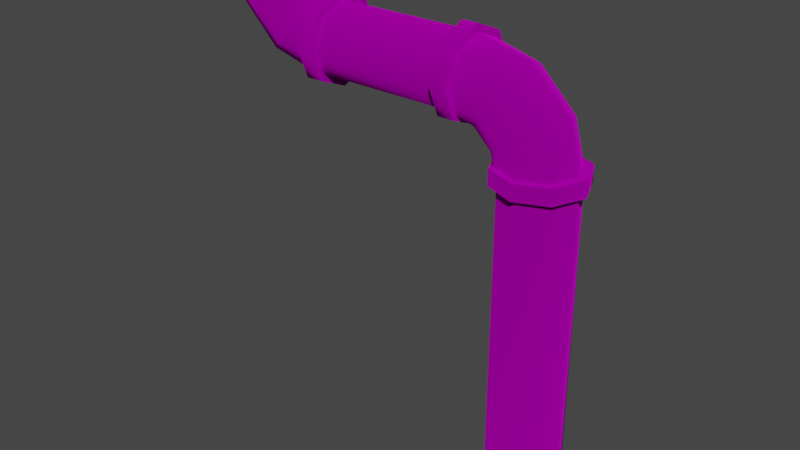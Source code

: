 # Source: 1unit_s_piece_down.blend  (saved by Blender 3.4.6; exported with 4.5.12 LTS)
import bpy
from mathutils import Matrix  # noqa: F401  (used for matrix-valued properties, if any)

bpy.ops.wm.read_factory_settings(use_empty=True)
scene = bpy.context.scene
scene.name = 'Scene'

# ---- collections
col_collection = bpy.data.collections.new('Collection'); scene.collection.children.link(col_collection)

# ---- images (referenced by path relative to the original .blend; pixels are not part of the script)
import os
ASSET_DIR = os.environ.get("B2B_ASSET_DIR", "")  # directory of the original .blend (textures are referenced by path, not embedded)
HERE = os.path.dirname(os.path.abspath(__file__))  # packed textures are extracted next to this script under _unpacked/

def load_image(name, relpath, width, height, colorspace="sRGB"):
    """Load a texture the original file referenced (path relative to the .blend, or extracted next to this script)."""
    p = next((c for c in (os.path.join(HERE, relpath), os.path.join(ASSET_DIR, relpath)) if relpath and os.path.exists(c)), "")
    if p:
        img = bpy.data.images.load(p, check_existing=True)
        img.name = name
    else:  # same state as the original file: an image datablock whose file is absent (Cycles renders it pink)
        img = bpy.data.images.new(name, width, height)
        img.source = "FILE"
        img.filepath = "//" + (relpath or name)
    img.colorspace_settings.name = colorspace
    return img
img_pipe_small_iron_png = load_image('pipe_small_iron.png', 'pipe_small_iron.png', 1024, 1024, 'sRGB')

# ---- materials (node trees are filled in below, after node groups)
mat_dummymtl_rsrc_world_prop_clockworks_pipes_parts_1unit_s_piece_0 = bpy.data.materials.new('dummymtl-rsrc.world.prop.clockworks.pipes.parts.1unit_s-piece_0')
mat_dummymtl_rsrc_world_prop_clockworks_pipes_parts_1unit_s_piece_0.use_backface_culling = True
mat_dummymtl_rsrc_world_prop_clockworks_pipes_parts_1unit_s_piece_0.use_transparent_shadow = False

# ---- material node trees
mat_dummymtl_rsrc_world_prop_clockworks_pipes_parts_1unit_s_piece_0.use_nodes = True; mat_dummymtl_rsrc_world_prop_clockworks_pipes_parts_1unit_s_piece_0.node_tree.nodes.clear()
_N = mat_dummymtl_rsrc_world_prop_clockworks_pipes_parts_1unit_s_piece_0.node_tree.nodes; _L = mat_dummymtl_rsrc_world_prop_clockworks_pipes_parts_1unit_s_piece_0.node_tree.links
n0 = _N.new('ShaderNodeBsdfPrincipled'); n0.name = 'Principled BSDF'; n0.location = (10, 300)
n0.distribution = 'GGX'
n0.subsurface_method = 'RANDOM_WALK_SKIN'
n0.inputs[1].default_value = 1.0
n0.inputs[2].default_value = 1.0
n0.inputs[27].default_value = (0.0, 0.0, 0.0, 1.0)
n0.inputs[28].default_value = 1.0
n1 = _N.new('ShaderNodeOutputMaterial'); n1.name = 'Material Output'; n1.location = (320, 270)
n2 = _N.new('ShaderNodeTexImage'); n2.name = 'Image Texture'; n2.location = (-303, 213)
n2.image = img_pipe_small_iron_png
_L.new(n0.outputs[0], n1.inputs[0])
_L.new(n2.outputs[0], n0.inputs[0])
n1.is_active_output = True

# ---- world
world_world = bpy.data.worlds.new('World'); scene.world = world_world
world_world.use_nodes = True; world_world.node_tree.nodes.clear()
_N = world_world.node_tree.nodes; _L = world_world.node_tree.links
n0 = _N.new('ShaderNodeOutputWorld'); n0.name = 'World Output'; n0.location = (300, 300)
n1 = _N.new('ShaderNodeBackground'); n1.name = 'Background'; n1.location = (10, 300)
n1.inputs[0].default_value = (0.05088, 0.05088, 0.05088, 1.0)
_L.new(n1.outputs[0], n0.inputs[0])
n0.is_active_output = True
world_world.color = (0.05088, 0.05088, 0.05088)
world_world.use_sun_shadow = False
world_world.sun_shadow_jitter_overblur = 0.0

# ---- meshes
me_rsrc_world_prop_clockworks_pipes_parts_1unit_s_piece_01_mesh_0 = bpy.data.meshes.new('rsrc.world.prop.clockworks.pipes.parts.1unit_s-piece_01-Mesh[0]')
me_rsrc_world_prop_clockworks_pipes_parts_1unit_s_piece_01_mesh_0.from_pydata([(-0.2602, 0.1393, -0.2602), (-0.368, 0.1534, 5.547e-08), (3.967e-06, 0.105, -0.368), (0.2602, 0.07074, -0.2602), (0.3318, 0.3378, -0.2602), (0.368, 0.05655, -1.345e-07), (0.4284, 0.282, -8.463e-08), (0.2602, 0.07074, 0.2602), (4.12e-06, 0.105, 0.368), (-0.2602, 0.1393, 0.2602), (-0.1348, 0.6072, 0.2602), (-0.1348, 0.6072, -0.2602), (0.09848, 0.4725, -0.368), (0.3675, 0.7415, -0.368), (0.3318, 0.3378, 0.2602), (0.09848, 0.4725, 0.368), (0.3675, 0.7415, 0.368), (-0.2315, 0.663, 1.521e-07), (0.2328, 0.9748, -0.2602), (0.177, 1.071, 1.314e-07), (0.6866, 1.208, -3.528e-08), (0.735, 0.84, -0.368), (0.5022, 0.5082, -0.2602), (0.558, 0.4116, -8.746e-08), (0.7835, 0.472, -1.71e-07), (0.5022, 0.5082, 0.2602), (0.7693, 0.5798, 0.2602), (0.735, 0.84, 0.368), (0.2328, 0.9748, 0.2602), (0.7007, 1.1, -0.2602), (2.216, 1.208, -2.962e-07), (0.7693, 0.5798, -0.2602), (2.314, 0.472, -4.333e-07), (2.299, 0.5798, 0.2602), (0.7007, 1.1, 0.2602), (2.231, 1.1, -0.2602), (2.498, 1.172, -0.2602), (2.265, 0.84, -0.368), (2.632, 0.9385, -0.368), (2.299, 0.5798, -0.2602), (2.823, 0.6086, -5.91e-07), (2.265, 0.84, 0.368), (2.231, 1.1, 0.2602), (2.498, 1.172, 0.2602), (2.442, 1.268, -3.725e-07), (2.902, 1.207, -0.368), (2.767, 0.7052, -0.2602), (2.767, 0.7052, 0.2602), (2.632, 0.9385, 0.368), (2.668, 1.342, -0.2602), (2.572, 1.398, -4.006e-07), (2.632, 1.623, -3.536e-07), (2.74, 1.609, -0.2602), (3.135, 1.073, -0.2602), (3.26, 1.541, -0.2602), (3.232, 1.017, -6.677e-07), (3.368, 1.527, -5.991e-07), (3.135, 1.073, 0.2602), (2.902, 1.207, 0.368), (3.0, 1.575, 0.368), (2.668, 1.342, 0.2602), (2.632, 5.0, -8.115e-07), (2.74, 5.0, -0.2602), (3.0, 1.575, -0.368), (3.0, 5.0, -0.368), (3.26, 5.0, -0.2602), (3.368, 5.0, -1.073e-06), (3.26, 1.541, 0.2602), (3.26, 5.0, 0.2602), (3.0, 5.0, 0.368), (2.74, 1.609, 0.2602), (2.74, 5.0, 0.2602), (2.32, 0.5289, 0.3111), (2.32, 0.84, 0.44), (2.16, 0.84, 0.44), (2.16, 0.5289, 0.3111), (2.16, 0.4, -3.911e-07), (2.16, 0.5289, -0.3111), (2.32, 0.84, -0.44), (2.16, 0.84, -0.44), (2.16, 1.151, -0.3111), (2.32, 1.28, -4.558e-07), (2.16, 1.28, -4.558e-07), (2.16, 1.151, 0.3111), (0.68, 1.151, 0.3111), (0.68, 1.28, -4.173e-07), (0.68, 0.84, -0.44), (0.68, 0.5289, 0.3111), (0.68, 0.4, -4.296e-07), (0.68, 0.84, 0.44), (0.84, 0.84, 0.44), (0.68, 1.151, -0.3111), (0.84, 1.151, -0.3111), (0.68, 0.5289, -0.3111), (0.84, 0.5289, -0.3111), (0.84, 0.5289, 0.3111), (0.84, 0.4, -4.296e-07), (0.84, 0.84, -0.44), (0.84, 1.151, 0.3111), (0.84, 1.28, -4.173e-07), (3.0, 1.47, 0.44), (3.311, 1.47, 0.3111), (3.44, 1.63, 9.536e-08), (3.311, 1.63, -0.3111), (3.311, 1.47, -0.3111), (2.56, 1.63, 5.69e-08), (2.56, 1.47, 6.166e-08), (2.689, 1.63, 0.3111), (2.689, 1.47, 0.3111), (0.3111, 0.0, 0.3111), (0.44, 0.0, -2.146e-08), (0.3111, 0.0, -0.3111), (-0.3111, 0.16, -0.3111), (-0.44, 0.0, -5.992e-08), (-0.3111, 0.16, 0.3111), (0.0, 0.16, 0.44), (2.32, 0.4, -3.911e-07), (2.32, 0.5289, -0.3111), (2.32, 1.151, -0.3111), (2.32, 1.151, 0.3111), (3.0, 1.63, 0.44), (3.311, 1.63, 0.3111), (3.0, 1.63, -0.44), (2.689, 1.63, -0.3111), (3.44, 1.47, 1.001e-07), (3.0, 1.47, -0.44), (2.689, 1.47, -0.3111), (0.3111, 0.16, 0.3111), (0.44, 0.16, -2.623e-08), (0.3111, 0.16, -0.3111), (0.0, 0.16, -0.44), (-0.44, 0.16, -6.469e-08), (0.0, 0.0, 0.44), (0.0, 0.0, -0.44), (-0.3111, 0.0, -0.3111), (-0.3111, 0.0, 0.3111)], [], [(0, 1, 17), (17, 11, 0), (2, 0, 11), (11, 12, 2), (3, 2, 12), (12, 4, 3), (5, 3, 4), (4, 6, 5), (7, 5, 6), (6, 14, 7), (8, 7, 14), (14, 15, 8), (9, 8, 15), (15, 10, 9), (1, 9, 10), (10, 17, 1), (11, 17, 19), (19, 18, 11), (12, 11, 18), (18, 13, 12), (4, 12, 13), (13, 22, 4), (6, 4, 22), (22, 23, 6), (14, 6, 23), (23, 25, 14), (15, 14, 25), (25, 16, 15), (10, 15, 16), (16, 28, 10), (17, 10, 28), (28, 19, 17), (18, 19, 20), (20, 29, 18), (13, 18, 29), (29, 21, 13), (22, 13, 21), (21, 31, 22), (23, 22, 31), (31, 24, 23), (25, 23, 24), (24, 26, 25), (16, 25, 26), (26, 27, 16), (28, 16, 27), (27, 34, 28), (19, 28, 34), (34, 20, 19), (29, 20, 30), (30, 35, 29), (21, 29, 35), (35, 37, 21), (31, 21, 37), (37, 39, 31), (24, 31, 39), (39, 32, 24), (26, 24, 32), (32, 33, 26), (27, 26, 33), (33, 41, 27), (34, 27, 41), (41, 42, 34), (20, 34, 42), (42, 30, 20), (35, 30, 44), (44, 36, 35), (37, 35, 36), (36, 38, 37), (39, 37, 38), (38, 46, 39), (32, 39, 46), (46, 40, 32), (33, 32, 40), (40, 47, 33), (41, 33, 47), (47, 48, 41), (42, 41, 48), (48, 43, 42), (30, 42, 43), (43, 44, 30), (36, 44, 50), (50, 49, 36), (38, 36, 49), (49, 45, 38), (46, 38, 45), (45, 53, 46), (40, 46, 53), (53, 55, 40), (47, 40, 55), (55, 57, 47), (48, 47, 57), (57, 58, 48), (43, 48, 58), (58, 60, 43), (44, 43, 60), (60, 50, 44), (49, 50, 51), (51, 52, 49), (45, 49, 52), (52, 63, 45), (53, 45, 63), (63, 54, 53), (55, 53, 54), (54, 56, 55), (57, 55, 56), (56, 67, 57), (58, 57, 67), (67, 59, 58), (60, 58, 59), (59, 70, 60), (50, 60, 70), (70, 51, 50), (52, 51, 61), (61, 62, 52), (63, 52, 62), (62, 64, 63), (54, 63, 64), (64, 65, 54), (56, 54, 65), (65, 66, 56), (67, 56, 66), (66, 68, 67), (59, 67, 68), (68, 69, 59), (70, 59, 69), (69, 71, 70), (51, 70, 71), (71, 61, 51), (72, 73, 74), (72, 74, 75), (116, 72, 75), (116, 75, 76), (117, 116, 76), (117, 76, 77), (78, 117, 77), (78, 77, 79), (118, 78, 79), (118, 79, 80), (81, 118, 80), (81, 80, 82), (119, 81, 82), (119, 82, 83), (73, 119, 83), (73, 83, 74), (91, 84, 85), (89, 84, 91), (89, 91, 86), (89, 86, 87), (87, 86, 93), (87, 93, 88), (84, 89, 90), (84, 90, 98), (85, 84, 98), (85, 98, 99), (91, 85, 99), (91, 99, 92), (86, 91, 92), (86, 92, 97), (93, 86, 97), (93, 97, 94), (88, 93, 94), (88, 94, 96), (87, 88, 96), (87, 96, 95), (89, 87, 95), (89, 95, 90), (94, 95, 96), (90, 95, 94), (90, 94, 97), (90, 97, 98), (98, 97, 92), (98, 92, 99), (121, 120, 100), (121, 100, 101), (102, 121, 101), (102, 101, 124), (103, 102, 124), (103, 124, 104), (122, 103, 104), (122, 104, 125), (123, 122, 125), (123, 125, 126), (105, 123, 126), (105, 126, 106), (107, 105, 106), (107, 106, 108), (120, 107, 108), (120, 108, 100), (127, 115, 132), (127, 132, 109), (128, 127, 109), (128, 109, 110), (129, 128, 110), (129, 110, 111), (130, 129, 111), (130, 111, 133), (112, 130, 133), (112, 133, 134), (131, 112, 134), (131, 134, 113), (114, 131, 113), (114, 113, 135), (115, 114, 135), (115, 135, 132), (73, 72, 116), (73, 116, 117), (73, 117, 78), (73, 78, 118), (73, 118, 81), (73, 81, 119), (74, 76, 75), (74, 77, 76), (74, 79, 77), (74, 80, 79), (74, 82, 80), (74, 83, 82), (120, 121, 102), (120, 102, 103), (120, 103, 122), (120, 122, 123), (120, 123, 105), (120, 105, 107), (100, 124, 101), (100, 104, 124), (100, 125, 104), (100, 126, 125), (100, 106, 126), (100, 108, 106), (115, 127, 128), (115, 128, 129), (115, 129, 130), (115, 130, 112), (115, 112, 131), (115, 131, 114), (132, 110, 109), (132, 111, 110), (132, 133, 111), (132, 134, 133), (132, 113, 134), (132, 135, 113)])
me_rsrc_world_prop_clockworks_pipes_parts_1unit_s_piece_01_mesh_0.polygons.foreach_set('use_smooth', [True] * 240)
_k = set([(72, 73), (72, 116), (73, 119), (74, 75), (74, 83), (75, 76), (76, 77), (77, 79), (78, 117), (78, 118), (79, 80), (80, 82), (81, 118), (81, 119), (82, 83), (84, 85), (84, 89), (85, 91), (86, 91), (86, 93), (87, 88), (87, 89), (88, 93), (90, 95), (90, 98), (92, 97), (92, 99), (94, 96), (94, 97), (95, 96), (98, 99), (100, 101), (100, 108), (101, 124), (102, 103), (102, 121), (103, 122), (104, 124), (104, 125), (105, 107), (105, 123), (106, 108), (106, 126), (107, 120), (109, 110), (109, 132), (110, 111), (111, 133), (112, 130), (112, 131), (113, 134), (113, 135), (114, 115), (114, 131), (115, 127), (116, 117), (120, 121), (122, 123), (125, 126), (127, 128), (128, 129), (129, 130), (132, 135), (133, 134)])
me_rsrc_world_prop_clockworks_pipes_parts_1unit_s_piece_01_mesh_0.attributes.new('sharp_edge', 'BOOLEAN', 'EDGE').data.foreach_set('value', [ (min(e.vertices), max(e.vertices)) in _k for e in me_rsrc_world_prop_clockworks_pipes_parts_1unit_s_piece_01_mesh_0.edges])
_k = {(122, 123): 1.0, (127, 128): 1.0, (72, 73): 1.0, (102, 103): 1.0, (105, 107): 1.0, (114, 115): 1.0, (120, 121): 1.0, (76, 77): 1.0, (79, 80): 1.0, (82, 83): 1.0, (95, 96): 1.0, (98, 99): 1.0, (106, 108): 1.0, (109, 110): 1.0, (132, 135): 1.0, (133, 134): 1.0, (129, 130): 1.0, (74, 75): 1.0, (100, 101): 1.0, (116, 117): 1.0, (128, 129): 1.0, (75, 76): 1.0, (77, 79): 1.0, (80, 82): 1.0, (84, 85): 1.0, (87, 88): 1.0, (125, 126): 1.0, (110, 111): 1.0, (101, 124): 1.0, (104, 124): 1.0, (113, 134): 1.0, (106, 126): 1.0, (72, 116): 1.0, (78, 118): 1.0, (81, 119): 1.0, (112, 131): 1.0, (88, 93): 1.0, (90, 98): 1.0, (86, 91): 1.0, (87, 89): 1.0, (94, 96): 1.0, (94, 97): 1.0, (92, 97): 1.0, (102, 121): 1.0, (109, 132): 1.0, (73, 119): 1.0, (74, 83): 1.0, (107, 120): 1.0, (115, 127): 1.0, (100, 108): 1.0, (112, 130): 1.0, (90, 95): 1.0, (111, 133): 1.0, (81, 118): 1.0, (105, 123): 1.0, (104, 125): 1.0, (78, 117): 1.0, (85, 91): 1.0, (86, 93): 1.0, (84, 89): 1.0, (92, 99): 1.0, (103, 122): 1.0, (114, 131): 1.0, (113, 135): 1.0}
me_rsrc_world_prop_clockworks_pipes_parts_1unit_s_piece_01_mesh_0.attributes.new('crease_edge', 'FLOAT', 'EDGE').data.foreach_set('value', [_k.get((min(e.vertices), max(e.vertices)), 0.0) for e in me_rsrc_world_prop_clockworks_pipes_parts_1unit_s_piece_01_mesh_0.edges])
_uv = me_rsrc_world_prop_clockworks_pipes_parts_1unit_s_piece_01_mesh_0.uv_layers.new(name='UVMap')
_uv.uv.foreach_set('vector', [-1.21, 0.125, -1.213, 0.0, -1.09, 0.0, -1.09, 0.0, -1.097, 0.125, -1.21, 0.125, -1.202, 0.25, -1.21, 0.125, -1.097, 0.125, -1.097, 0.125, -1.113, 0.25, -1.202, 0.25, -1.194, 0.375, -1.202, 0.25, -1.113, 0.25, -1.113, 0.25, -1.129, 0.375, -1.194, 0.375, -1.19, 0.5, -1.194, 0.375, -1.129, 0.375, -1.129, 0.375, -1.136, 0.5, -1.19, 0.5, -1.194, 0.625, -1.19, 0.5, -1.136, 0.5, -1.136, 0.5, -1.129, 0.625, -1.194, 0.625, -1.202, 0.75, -1.194, 0.625, -1.129, 0.625, -1.129, 0.625, -1.113, 0.75, -1.202, 0.75, -1.21, 0.875, -1.202, 0.75, -1.113, 0.75, -1.113, 0.75, -1.097, 0.875, -1.21, 0.875, -1.213, 1.0, -1.21, 0.875, -1.097, 0.875, -1.097, 0.875, -1.09, 1.0, -1.213, 1.0, -1.051, 0.125, -1.058, 0.0, -0.918, 0.0, -0.918, 0.0, -0.925, 0.125, -1.051, 0.125, -1.034, 0.25, -1.051, 0.125, -0.925, 0.125, -0.925, 0.125, -0.9419, 0.25, -1.034, 0.25, -1.017, 0.375, -1.034, 0.25, -0.9419, 0.25, -0.9419, 0.25, -0.9589, 0.375, -1.017, 0.375, -1.01, 0.5, -1.017, 0.375, -0.9589, 0.375, -0.9589, 0.375, -0.9659, 0.5, -1.01, 0.5, -1.017, 0.625, -1.01, 0.5, -0.9659, 0.5, -0.9659, 0.5, -0.9589, 0.625, -1.017, 0.625, -1.034, 0.75, -1.017, 0.625, -0.9589, 0.625, -0.9589, 0.625, -0.9419, 0.75, -1.034, 0.75, -1.051, 0.875, -1.034, 0.75, -0.9419, 0.75, -0.9419, 0.75, -0.925, 0.875, -1.051, 0.875, -1.058, 1.0, -1.051, 0.875, -0.925, 0.875, -0.925, 0.875, -0.918, 1.0, -1.058, 1.0, -0.8936, 0.125, -0.9005, 0.0, -0.7755, 0.0, -0.7755, 0.0, -0.7788, 0.125, -0.8936, 0.125, -0.8771, 0.25, -0.8936, 0.125, -0.7788, 0.125, -0.7788, 0.125, -0.7869, 0.25, -0.8771, 0.25, -0.8606, 0.375, -0.8771, 0.25, -0.7869, 0.25, -0.7869, 0.25, -0.7951, 0.375, -0.8606, 0.375, -0.8537, 0.5, -0.8606, 0.375, -0.7951, 0.375, -0.7951, 0.375, -0.7984, 0.5, -0.8537, 0.5, -0.8606, 0.625, -0.8537, 0.5, -0.7984, 0.5, -0.7984, 0.5, -0.7951, 0.625, -0.8606, 0.625, -0.8771, 0.75, -0.8606, 0.625, -0.7951, 0.625, -0.7951, 0.625, -0.7869, 0.75, -0.8771, 0.75, -0.8936, 0.875, -0.8771, 0.75, -0.7869, 0.75, -0.7869, 0.75, -0.7788, 0.875, -0.8936, 0.875, -0.9005, 1.0, -0.8936, 0.875, -0.7788, 0.875, -0.7788, 0.875, -0.7755, 1.0, -0.9005, 1.0, -0.5442, 0.125, -0.5477, 0.0, -0.1764, 0.0, -0.1764, 0.0, -0.1729, 0.125, -0.5442, 0.125, -0.5359, 0.25, -0.5442, 0.125, -0.1729, 0.125, -0.1729, 0.125, -0.1646, 0.25, -0.5359, 0.25, -0.5276, 0.375, -0.5359, 0.25, -0.1646, 0.25, -0.1646, 0.25, -0.1562, 0.375, -0.5276, 0.375, -0.5242, 0.5, -0.5276, 0.375, -0.1562, 0.375, -0.1562, 0.375, -0.1528, 0.5, -0.5242, 0.5, -0.5276, 0.625, -0.5242, 0.5, -0.1528, 0.5, -0.1528, 0.5, -0.1562, 0.625, -0.5276, 0.625, -0.5359, 0.75, -0.5276, 0.625, -0.1562, 0.625, -0.1562, 0.625, -0.1646, 0.75, -0.5359, 0.75, -0.5442, 0.875, -0.5359, 0.75, -0.1646, 0.75, -0.1646, 0.75, -0.1729, 0.875, -0.5442, 0.875, -0.5477, 1.0, -0.5442, 0.875, -0.1729, 0.875, -0.1729, 0.875, -0.1764, 1.0, -0.5477, 1.0, 0.7939, 0.125, 0.7972, 0.0, 0.8526, 0.0, 0.8526, 0.0, 0.8594, 0.125, 0.7939, 0.125, 0.7858, 0.25, 0.7939, 0.125, 0.8594, 0.125, 0.8594, 0.125, 0.876, 0.25, 0.7858, 0.25, 0.7777, 0.375, 0.7858, 0.25, 0.876, 0.25, 0.876, 0.25, 0.8925, 0.375, 0.7777, 0.375, 0.7743, 0.5, 0.7777, 0.375, 0.8925, 0.375, 0.8925, 0.375, 0.8993, 0.5, 0.7743, 0.5, 0.7777, 0.625, 0.7743, 0.5, 0.8993, 0.5, 0.8993, 0.5, 0.8925, 0.625, 0.7777, 0.625, 0.7858, 0.75, 0.7777, 0.625, 0.8925, 0.625, 0.8925, 0.625, 0.876, 0.75, 0.7858, 0.75, 0.7939, 0.875, 0.7858, 0.75, 0.876, 0.75, 0.876, 0.75, 0.8594, 0.875, 0.7939, 0.875, 0.7972, 1.0, 0.7939, 0.875, 0.8594, 0.875, 0.8594, 0.875, 0.8526, 1.0, 0.7972, 1.0, 0.9468, 0.125, 0.9538, 0.0, 0.9983, 0.0, 0.9983, 0.0, 1.005, 0.125, 0.9468, 0.125, 0.9299, 0.25, 0.9468, 0.125, 1.005, 0.125, 1.005, 0.125, 1.022, 0.25, 0.9299, 0.25, 0.913, 0.375, 0.9299, 0.25, 1.022, 0.25, 1.022, 0.25, 1.039, 0.375, 0.913, 0.375, 0.906, 0.5, 0.913, 0.375, 1.039, 0.375, 1.039, 0.375, 1.046, 0.5, 0.906, 0.5, 0.913, 0.625, 0.906, 0.5, 1.046, 0.5, 1.046, 0.5, 1.039, 0.625, 0.913, 0.625, 0.9299, 0.75, 0.913, 0.625, 1.039, 0.625, 1.039, 0.625, 1.022, 0.75, 0.9299, 0.75, 0.9468, 0.875, 0.9299, 0.75, 1.022, 0.75, 1.022, 0.75, 1.005, 0.875, 0.9468, 0.875, 0.9538, 1.0, 0.9468, 0.875, 1.005, 0.875, 1.005, 0.875, 0.9983, 1.0, 0.9538, 1.0, 1.099, 0.125, 1.106, 0.0, 1.161, 0.0, 1.161, 0.0, 1.164, 0.125, 1.099, 0.125, 1.082, 0.25, 1.099, 0.125, 1.164, 0.125, 1.164, 0.125, 1.173, 0.25, 1.082, 0.25, 1.066, 0.375, 1.082, 0.25, 1.173, 0.25, 1.173, 0.25, 1.181, 0.375, 1.066, 0.375, 1.059, 0.5, 1.066, 0.375, 1.181, 0.375, 1.181, 0.375, 1.184, 0.5, 1.059, 0.5, 1.066, 0.625, 1.059, 0.5, 1.184, 0.5, 1.184, 0.5, 1.181, 0.625, 1.066, 0.625, 1.082, 0.75, 1.066, 0.625, 1.181, 0.625, 1.181, 0.625, 1.173, 0.75, 1.082, 0.75, 1.099, 0.875, 1.082, 0.75, 1.173, 0.75, 1.173, 0.75, 1.164, 0.875, 1.099, 0.875, 1.106, 1.0, 1.099, 0.875, 1.164, 0.875, 1.164, 0.875, 1.161, 1.0, 1.106, 1.0, 1.218, 0.125, 1.221, 0.0, 2.02, 0.0, 2.02, 0.0, 2.02, 0.125, 1.218, 0.125, 1.209, 0.25, 1.218, 0.125, 2.02, 0.125, 2.02, 0.125, 2.02, 0.25, 1.209, 0.25, 1.201, 0.375, 1.209, 0.25, 2.02, 0.25, 2.02, 0.25, 2.02, 0.375, 1.201, 0.375, 1.198, 0.5, 1.201, 0.375, 2.02, 0.375, 2.02, 0.375, 2.02, 0.5, 1.198, 0.5, 1.201, 0.625, 1.198, 0.5, 2.02, 0.5, 2.02, 0.5, 2.02, 0.625, 1.201, 0.625, 1.209, 0.75, 1.201, 0.625, 2.02, 0.625, 2.02, 0.625, 2.02, 0.75, 1.209, 0.75, 1.218, 0.875, 1.209, 0.75, 2.02, 0.75, 2.02, 0.75, 2.02, 0.875, 1.218, 0.875, 1.221, 1.0, 1.218, 0.875, 2.02, 0.875, 2.02, 0.875, 2.02, 1.0, 1.221, 1.0, 0.2108, 0.375, 0.2108, 0.25, 0.25, 0.25, 0.2108, 0.375, 0.25, 0.25, 0.25, 0.375, 0.2108, 0.5, 0.2108, 0.375, 0.25, 0.375, 0.2108, 0.5, 0.25, 0.375, 0.25, 0.5, 0.2108, 0.625, 0.2108, 0.5, 0.25, 0.5, 0.2108, 0.625, 0.25, 0.5, 0.25, 0.625, 0.2108, 0.75, 0.2108, 0.625, 0.25, 0.625, 0.2108, 0.75, 0.25, 0.625, 0.25, 0.75, 0.2108, 0.875, 0.2108, 0.75, 0.25, 0.75, 0.2108, 0.875, 0.25, 0.75, 0.25, 0.875, 0.2108, 1.0, 0.2108, 0.875, 0.25, 0.875, 0.2108, 1.0, 0.25, 0.875, 0.25, 1.0, 0.2108, 1.125, 0.2108, 1.0, 0.25, 1.0, 0.2108, 1.125, 0.25, 1.0, 0.25, 1.125, 0.2108, 1.25, 0.2108, 1.125, 0.25, 1.125, 0.2108, 1.25, 0.25, 1.125, 0.25, 1.25, -0.0322, 0.4927, -0.04454, 0.4825, -0.03731, 0.4825, -0.04958, 0.4928, -0.04454, 0.4825, -0.0322, 0.4927, -0.04958, 0.4928, -0.0322, 0.4927, -0.0322, 0.5072, -0.04958, 0.4928, -0.0322, 0.5072, -0.04965, 0.5072, -0.04965, 0.5072, -0.0322, 0.5072, -0.03731, 0.5174, -0.04965, 0.5072, -0.03731, 0.5174, -0.04454, 0.5174, 0.2108, -0.125, 0.2108, -0.25, 0.25, -0.25, 0.2108, -0.125, 0.25, -0.25, 0.25, -0.125, 0.2108, -1.192e-07, 0.2108, -0.125, 0.25, -0.125, 0.2108, -1.192e-07, 0.25, -0.125, 0.25, -1.192e-07, 0.2108, 0.125, 0.2108, -1.192e-07, 0.25, -1.192e-07, 0.2108, 0.125, 0.25, -1.192e-07, 0.25, 0.125, 0.2108, 0.25, 0.2108, 0.125, 0.25, 0.125, 0.2108, 0.25, 0.25, 0.125, 0.25, 0.25, 0.2108, 0.375, 0.2108, 0.25, 0.25, 0.25, 0.2108, 0.375, 0.25, 0.25, 0.25, 0.375, 0.2108, 0.5, 0.2108, 0.375, 0.25, 0.375, 0.2108, 0.5, 0.25, 0.375, 0.25, 0.5, 0.2108, 0.625, 0.2108, 0.5, 0.25, 0.5, 0.2108, 0.625, 0.25, 0.5, 0.25, 0.625, 0.2108, 0.75, 0.2108, 0.625, 0.25, 0.625, 0.2108, 0.75, 0.25, 0.625, 0.25, 0.75, -0.04965, 0.5072, -0.03731, 0.5174, -0.04454, 0.5174, -0.03214, 0.5073, -0.03731, 0.5174, -0.04965, 0.5072, -0.03214, 0.5073, -0.04965, 0.5072, -0.04965, 0.4927, -0.03214, 0.5073, -0.04965, 0.4927, -0.0322, 0.4927, -0.0322, 0.4927, -0.04965, 0.4927, -0.04454, 0.4825, -0.0322, 0.4927, -0.04454, 0.4825, -0.03731, 0.4825, 0.2108, 0.375, 0.2108, 0.25, 0.25, 0.25, 0.2108, 0.375, 0.25, 0.25, 0.25, 0.375, 0.2108, 0.5, 0.2108, 0.375, 0.25, 0.375, 0.2108, 0.5, 0.25, 0.375, 0.25, 0.5, 0.2108, 0.625, 0.2108, 0.5, 0.25, 0.5, 0.2108, 0.625, 0.25, 0.5, 0.25, 0.625, 0.2108, 0.75, 0.2108, 0.625, 0.25, 0.625, 0.2108, 0.75, 0.25, 0.625, 0.25, 0.75, 0.2108, 0.875, 0.2108, 0.75, 0.25, 0.75, 0.2108, 0.875, 0.25, 0.75, 0.25, 0.875, 0.2108, 1.0, 0.2108, 0.875, 0.25, 0.875, 0.2108, 1.0, 0.25, 0.875, 0.25, 1.0, 0.2108, 1.125, 0.2108, 1.0, 0.25, 1.0, 0.2108, 1.125, 0.25, 1.0, 0.25, 1.125, 0.2108, 1.25, 0.2108, 1.125, 0.25, 1.125, 0.2108, 1.25, 0.25, 1.125, 0.25, 1.25, 0.2108, 0.125, 0.2108, 0.0, 0.25, 0.0, 0.2108, 0.125, 0.25, 0.0, 0.25, 0.125, 0.2108, 0.25, 0.2108, 0.125, 0.25, 0.125, 0.2108, 0.25, 0.25, 0.125, 0.25, 0.25, 0.2108, 0.375, 0.2108, 0.25, 0.25, 0.25, 0.2108, 0.375, 0.25, 0.25, 0.25, 0.375, 0.2108, 0.5, 0.2108, 0.375, 0.25, 0.375, 0.2108, 0.5, 0.25, 0.375, 0.25, 0.5, 0.2108, 0.625, 0.2108, 0.5, 0.25, 0.5, 0.2108, 0.625, 0.25, 0.5, 0.25, 0.625, 0.2108, 0.75, 0.2108, 0.625, 0.25, 0.625, 0.2108, 0.75, 0.25, 0.625, 0.25, 0.75, 0.2108, 0.875, 0.2108, 0.75, 0.25, 0.75, 0.2108, 0.875, 0.25, 0.75, 0.25, 0.875, 0.2108, 1.0, 0.2108, 0.875, 0.25, 0.875, 0.2108, 1.0, 0.25, 0.875, 0.25, 1.0, -0.04958, 0.9928, -0.04454, 0.9825, -0.03731, 0.9825, -0.04958, 0.9928, -0.03731, 0.9825, -0.0322, 0.9927, -0.04958, 0.9928, -0.0322, 0.9927, -0.0322, 1.007, -0.04958, 0.9928, -0.0322, 1.007, -0.03731, 1.017, -0.04958, 0.9928, -0.03731, 1.017, -0.04454, 1.017, -0.04958, 0.9928, -0.04454, 1.017, -0.04965, 1.007, -0.03214, 1.007, -0.03731, 0.9825, -0.0322, 0.9927, -0.03214, 1.007, -0.04454, 0.9825, -0.03731, 0.9825, -0.03214, 1.007, -0.04965, 0.9927, -0.04454, 0.9825, -0.03214, 1.007, -0.04965, 1.007, -0.04965, 0.9927, -0.03214, 1.007, -0.04454, 1.017, -0.04965, 1.007, -0.03214, 1.007, -0.03731, 1.017, -0.04454, 1.017, -0.04958, 0.9928, -0.04454, 0.9825, -0.03731, 0.9825, -0.04958, 0.9928, -0.03731, 0.9825, -0.0322, 0.9927, -0.04958, 0.9928, -0.0322, 0.9927, -0.0322, 1.007, -0.04958, 0.9928, -0.0322, 1.007, -0.03731, 1.017, -0.04958, 0.9928, -0.03731, 1.017, -0.04454, 1.017, -0.04958, 0.9928, -0.04454, 1.017, -0.04965, 1.007, -0.03214, 1.007, -0.03731, 0.9825, -0.0322, 0.9927, -0.03214, 1.007, -0.04454, 0.9825, -0.03731, 0.9825, -0.03214, 1.007, -0.04965, 0.9927, -0.04454, 0.9825, -0.03214, 1.007, -0.04965, 1.007, -0.04965, 0.9927, -0.03214, 1.007, -0.04454, 1.017, -0.04965, 1.007, -0.03214, 1.007, -0.03731, 1.017, -0.04454, 1.017, -0.04958, 0.9928, -0.04454, 0.9825, -0.03731, 0.9825, -0.04958, 0.9928, -0.03731, 0.9825, -0.0322, 0.9927, -0.04958, 0.9928, -0.0322, 0.9927, -0.0322, 1.007, -0.04958, 0.9928, -0.0322, 1.007, -0.03731, 1.017, -0.04958, 0.9928, -0.03731, 1.017, -0.04454, 1.017, -0.04958, 0.9928, -0.04454, 1.017, -0.04965, 1.007, -0.03214, 1.007, -0.03731, 0.9825, -0.0322, 0.9927, -0.03214, 1.007, -0.04454, 0.9825, -0.03731, 0.9825, -0.03214, 1.007, -0.04965, 0.9927, -0.04454, 0.9825, -0.03214, 1.007, -0.04965, 1.007, -0.04965, 0.9927, -0.03214, 1.007, -0.04454, 1.017, -0.04965, 1.007, -0.03214, 1.007, -0.03731, 1.017, -0.04454, 1.017])
me_rsrc_world_prop_clockworks_pipes_parts_1unit_s_piece_01_mesh_0.materials.append(mat_dummymtl_rsrc_world_prop_clockworks_pipes_parts_1unit_s_piece_0)
me_rsrc_world_prop_clockworks_pipes_parts_1unit_s_piece_01_mesh_0.update()
me_rsrc_world_prop_clockworks_pipes_parts_1unit_s_piece_01_mesh_0.normals_split_custom_set([tuple(v) for v in zip(*[iter([-0.6986, 0.1872, -0.6906, -0.9659, 0.2588, -5.834e-06, -0.866, 0.5, -1.018e-06, -0.866, 0.5, -1.018e-06, -0.6306, 0.3641, -0.6854, -0.6986, 0.1872, -0.6906, -0.03081, 0.008254, -0.9995, -0.6986, 0.1872, -0.6906, -0.6306, 0.3641, -0.6854, -0.6306, 0.3641, -0.6854, -0.05342, 0.03085, -0.9981, -0.03081, 0.008254, -0.9995, 0.6678, -0.1789, -0.7226, -0.03081, 0.008254, -0.9995, -0.05342, 0.03085, -0.9981, -0.05342, 0.03085, -0.9981, 0.5741, -0.3314, -0.7487, 0.6678, -0.1789, -0.7226, 0.9659, -0.2588, -1.598e-05, 0.6678, -0.1789, -0.7226, 0.5741, -0.3314, -0.7487, 0.5741, -0.3314, -0.7487, 0.866, -0.5, 1.382e-06, 0.9659, -0.2588, -1.598e-05, 0.6678, -0.1789, 0.7225, 0.9659, -0.2588, -1.598e-05, 0.866, -0.5, 1.382e-06, 0.866, -0.5, 1.382e-06, 0.5741, -0.3314, 0.7487, 0.6678, -0.1789, 0.7225, -0.0308, 0.008252, 0.9995, 0.6678, -0.1789, 0.7225, 0.5741, -0.3314, 0.7487, 0.5741, -0.3314, 0.7487, -0.05343, 0.03084, 0.9981, -0.0308, 0.008252, 0.9995, -0.6986, 0.1872, 0.6906, -0.0308, 0.008252, 0.9995, -0.05343, 0.03084, 0.9981, -0.05343, 0.03084, 0.9981, -0.6306, 0.3641, 0.6854, -0.6986, 0.1872, 0.6906, -0.9659, 0.2588, -5.834e-06, -0.6986, 0.1872, 0.6906, -0.6306, 0.3641, 0.6854, -0.6306, 0.3641, 0.6854, -0.866, 0.5, -1.018e-06, -0.9659, 0.2588, -5.834e-06, -0.6306, 0.3641, -0.6854, -0.866, 0.5, -1.018e-06, -0.5, 0.866, -7.959e-08, -0.5, 0.866, -7.959e-08, -0.3641, 0.6306, -0.6854, -0.6306, 0.3641, -0.6854, -0.05342, 0.03085, -0.9981, -0.6306, 0.3641, -0.6854, -0.3641, 0.6306, -0.6854, -0.3641, 0.6306, -0.6854, -0.03085, 0.05343, -0.9981, -0.05342, 0.03085, -0.9981, 0.5741, -0.3314, -0.7487, -0.05342, 0.03085, -0.9981, -0.03085, 0.05343, -0.9981, -0.03085, 0.05343, -0.9981, 0.3314, -0.5741, -0.7487, 0.5741, -0.3314, -0.7487, 0.866, -0.5, 1.382e-06, 0.5741, -0.3314, -0.7487, 0.3314, -0.5741, -0.7487, 0.3314, -0.5741, -0.7487, 0.5, -0.866, -6.488e-07, 0.866, -0.5, 1.382e-06, 0.5741, -0.3314, 0.7487, 0.866, -0.5, 1.382e-06, 0.5, -0.866, -6.488e-07, 0.5, -0.866, -6.488e-07, 0.3314, -0.5741, 0.7487, 0.5741, -0.3314, 0.7487, -0.05343, 0.03084, 0.9981, 0.5741, -0.3314, 0.7487, 0.3314, -0.5741, 0.7487, 0.3314, -0.5741, 0.7487, -0.03085, 0.05342, 0.9981, -0.05343, 0.03084, 0.9981, -0.6306, 0.3641, 0.6854, -0.05343, 0.03084, 0.9981, -0.03085, 0.05342, 0.9981, -0.03085, 0.05342, 0.9981, -0.3641, 0.6306, 0.6854, -0.6306, 0.3641, 0.6854, -0.866, 0.5, -1.018e-06, -0.6306, 0.3641, 0.6854, -0.3641, 0.6306, 0.6854, -0.3641, 0.6306, 0.6854, -0.5, 0.866, -7.959e-08, -0.866, 0.5, -1.018e-06, -0.3641, 0.6306, -0.6854, -0.5, 0.866, -7.959e-08, -0.1335, 0.9824, 0.1305, -0.1335, 0.9824, 0.1305, -0.1876, 0.7061, -0.6829, -0.3641, 0.6306, -0.6854, -0.03085, 0.05343, -0.9981, -0.3641, 0.6306, -0.6854, -0.1876, 0.7061, -0.6829, -0.1876, 0.7061, -0.6829, -0.004125, 0.03134, -0.9995, -0.03085, 0.05343, -0.9981, 0.3314, -0.5741, -0.7487, -0.03085, 0.05343, -0.9981, -0.004125, 0.03134, -0.9995, -0.004125, 0.03134, -0.9995, 0.05306, -0.6217, -0.7815, 0.3314, -0.5741, -0.7487, 0.5, -0.866, -6.488e-07, 0.3314, -0.5741, -0.7487, 0.05306, -0.6217, -0.7815, 0.05306, -0.6217, -0.7815, 0.006543, -0.9991, 0.041, 0.5, -0.866, -6.488e-07, 0.3314, -0.5741, 0.7487, 0.5, -0.866, -6.488e-07, 0.006543, -0.9991, 0.041, 0.006543, -0.9991, 0.041, 0.0194, -0.6427, 0.7659, 0.3314, -0.5741, 0.7487, -0.03085, 0.05342, 0.9981, 0.3314, -0.5741, 0.7487, 0.0194, -0.6427, 0.7659, 0.0194, -0.6427, 0.7659, -0.004127, 0.03135, 0.9995, -0.03085, 0.05342, 0.9981, -0.3641, 0.6306, 0.6854, -0.03085, 0.05342, 0.9981, -0.004127, 0.03135, 0.9995, -0.004127, 0.03135, 0.9995, -0.1588, 0.7539, 0.6375, -0.3641, 0.6306, 0.6854, -0.5, 0.866, -7.959e-08, -0.3641, 0.6306, 0.6854, -0.1588, 0.7539, 0.6375, -0.1588, 0.7539, 0.6375, -0.1335, 0.9824, 0.1305, -0.5, 0.866, -7.959e-08, -0.1876, 0.7061, -0.6829, -0.1335, 0.9824, 0.1305, -0.2546, 0.9665, -0.03223, -0.2546, 0.9665, -0.03223, -0.1787, 0.6669, -0.7234, -0.1876, 0.7061, -0.6829, -0.004125, 0.03134, -0.9995, -0.1876, 0.7061, -0.6829, -0.1787, 0.6669, -0.7234, -0.1787, 0.6669, -0.7234, 0.004121, -0.03134, -0.9995, -0.004125, 0.03134, -0.9995, 0.05306, -0.6217, -0.7815, -0.004125, 0.03134, -0.9995, 0.004121, -0.03134, -0.9995, 0.004121, -0.03134, -0.9995, -3.186e-05, -0.7227, -0.6911, 0.05306, -0.6217, -0.7815, 0.006543, -0.9991, 0.041, 0.05306, -0.6217, -0.7815, -3.186e-05, -0.7227, -0.6911, -3.186e-05, -0.7227, -0.6911, 3.882e-05, -1.0, 2.074e-07, 0.006543, -0.9991, 0.041, 0.0194, -0.6427, 0.7659, 0.006543, -0.9991, 0.041, 3.882e-05, -1.0, 2.074e-07, 3.882e-05, -1.0, 2.074e-07, 0.0001137, -0.7241, 0.6897, 0.0194, -0.6427, 0.7659, -0.004127, 0.03135, 0.9995, 0.0194, -0.6427, 0.7659, 0.0001137, -0.7241, 0.6897, 0.0001137, -0.7241, 0.6897, 0.004124, -0.03136, 0.9995, -0.004127, 0.03135, 0.9995, -0.1588, 0.7539, 0.6375, -0.004127, 0.03135, 0.9995, 0.004124, -0.03136, 0.9995, 0.004124, -0.03136, 0.9995, -0.179, 0.6688, 0.7216, -0.1588, 0.7539, 0.6375, -0.1335, 0.9824, 0.1305, -0.1588, 0.7539, 0.6375, -0.179, 0.6688, 0.7216, -0.179, 0.6688, 0.7216, -0.2546, 0.9665, -0.03223, -0.1335, 0.9824, 0.1305, -0.1787, 0.6669, -0.7234, -0.2546, 0.9665, -0.03223, -0.4997, 0.8662, -3.64e-05, -0.4997, 0.8662, -3.64e-05, -0.3313, 0.5741, -0.7487, -0.1787, 0.6669, -0.7234, 0.004121, -0.03134, -0.9995, -0.1787, 0.6669, -0.7234, -0.3313, 0.5741, -0.7487, -0.3313, 0.5741, -0.7487, 0.03083, -0.05342, -0.9981, 0.004121, -0.03134, -0.9995, -3.186e-05, -0.7227, -0.6911, 0.004121, -0.03134, -0.9995, 0.03083, -0.05342, -0.9981, 0.03083, -0.05342, -0.9981, 0.3641, -0.6306, -0.6854, -3.186e-05, -0.7227, -0.6911, 3.882e-05, -1.0, 2.074e-07, -3.186e-05, -0.7227, -0.6911, 0.3641, -0.6306, -0.6854, 0.3641, -0.6306, -0.6854, 0.5001, -0.866, 5.537e-06, 3.882e-05, -1.0, 2.074e-07, 0.0001137, -0.7241, 0.6897, 3.882e-05, -1.0, 2.074e-07, 0.5001, -0.866, 5.537e-06, 0.5001, -0.866, 5.537e-06, 0.3641, -0.6306, 0.6854, 0.0001137, -0.7241, 0.6897, 0.004124, -0.03136, 0.9995, 0.0001137, -0.7241, 0.6897, 0.3641, -0.6306, 0.6854, 0.3641, -0.6306, 0.6854, 0.03084, -0.05344, 0.9981, 0.004124, -0.03136, 0.9995, -0.179, 0.6688, 0.7216, 0.004124, -0.03136, 0.9995, 0.03084, -0.05344, 0.9981, 0.03084, -0.05344, 0.9981, -0.3314, 0.5741, 0.7487, -0.179, 0.6688, 0.7216, -0.2546, 0.9665, -0.03223, -0.179, 0.6688, 0.7216, -0.3314, 0.5741, 0.7487, -0.3314, 0.5741, 0.7487, -0.4997, 0.8662, -3.64e-05, -0.2546, 0.9665, -0.03223, -0.3313, 0.5741, -0.7487, -0.4997, 0.8662, -3.64e-05, -0.8659, 0.5002, -4.206e-05, -0.8659, 0.5002, -4.206e-05, -0.574, 0.3315, -0.7487, -0.3313, 0.5741, -0.7487, 0.03083, -0.05342, -0.9981, -0.3313, 0.5741, -0.7487, -0.574, 0.3315, -0.7487, -0.574, 0.3315, -0.7487, 0.05342, -0.03085, -0.9981, 0.03083, -0.05342, -0.9981, 0.3641, -0.6306, -0.6854, 0.03083, -0.05342, -0.9981, 0.05342, -0.03085, -0.9981, 0.05342, -0.03085, -0.9981, 0.6306, -0.364, -0.6854, 0.3641, -0.6306, -0.6854, 0.5001, -0.866, 5.537e-06, 0.3641, -0.6306, -0.6854, 0.6306, -0.364, -0.6854, 0.6306, -0.364, -0.6854, 0.8661, -0.4999, 4.926e-06, 0.5001, -0.866, 5.537e-06, 0.3641, -0.6306, 0.6854, 0.5001, -0.866, 5.537e-06, 0.8661, -0.4999, 4.926e-06, 0.8661, -0.4999, 4.926e-06, 0.6306, -0.364, 0.6854, 0.3641, -0.6306, 0.6854, 0.03084, -0.05344, 0.9981, 0.3641, -0.6306, 0.6854, 0.6306, -0.364, 0.6854, 0.6306, -0.364, 0.6854, 0.05344, -0.03086, 0.9981, 0.03084, -0.05344, 0.9981, -0.3314, 0.5741, 0.7487, 0.03084, -0.05344, 0.9981, 0.05344, -0.03086, 0.9981, 0.05344, -0.03086, 0.9981, -0.574, 0.3315, 0.7487, -0.3314, 0.5741, 0.7487, -0.4997, 0.8662, -3.64e-05, -0.3314, 0.5741, 0.7487, -0.574, 0.3315, 0.7487, -0.574, 0.3315, 0.7487, -0.8659, 0.5002, -4.206e-05, -0.4997, 0.8662, -3.64e-05, -0.574, 0.3315, -0.7487, -0.8659, 0.5002, -4.206e-05, -1.0, 7.112e-06, 0.002043, -1.0, 7.112e-06, 0.002043, -0.6913, 2.346e-05, -0.7226, -0.574, 0.3315, -0.7487, 0.05342, -0.03085, -0.9981, -0.574, 0.3315, -0.7487, -0.6913, 2.346e-05, -0.7226, -0.6913, 2.346e-05, -0.7226, 0.03135, -0.004133, -0.9995, 0.05342, -0.03085, -0.9981, 0.6306, -0.364, -0.6854, 0.05342, -0.03085, -0.9981, 0.03135, -0.004133, -0.9995, 0.03135, -0.004133, -0.9995, 0.698, -0.1871, -0.6913, 0.6306, -0.364, -0.6854, 0.8661, -0.4999, 4.926e-06, 0.6306, -0.364, -0.6854, 0.698, -0.1871, -0.6913, 0.698, -0.1871, -0.6913, 0.9659, -0.2587, 3.612e-06, 0.8661, -0.4999, 4.926e-06, 0.6306, -0.364, 0.6854, 0.8661, -0.4999, 4.926e-06, 0.9659, -0.2587, 3.612e-06, 0.9659, -0.2587, 3.612e-06, 0.6986, -0.1872, 0.6906, 0.6306, -0.364, 0.6854, 0.05344, -0.03086, 0.9981, 0.6306, -0.364, 0.6854, 0.6986, -0.1872, 0.6906, 0.6986, -0.1872, 0.6906, 0.03135, -0.004133, 0.9995, 0.05344, -0.03086, 0.9981, -0.574, 0.3315, 0.7487, 0.05344, -0.03086, 0.9981, 0.03135, -0.004133, 0.9995, 0.03135, -0.004133, 0.9995, -0.6909, -3.732e-05, 0.7229, -0.574, 0.3315, 0.7487, -0.8659, 0.5002, -4.206e-05, -0.574, 0.3315, 0.7487, -0.6909, -3.732e-05, 0.7229, -0.6909, -3.732e-05, 0.7229, -1.0, 7.112e-06, 0.002043, -0.8659, 0.5002, -4.206e-05, -0.6913, 2.346e-05, -0.7226, -1.0, 7.112e-06, 0.002043, -1.0, 5.88e-06, -2.793e-06, -1.0, 5.88e-06, -2.793e-06, -0.7071, 2.841e-06, -0.7072, -0.6913, 2.346e-05, -0.7226, 0.03135, -0.004133, -0.9995, -0.6913, 2.346e-05, -0.7226, -0.7071, 2.841e-06, -0.7072, -0.7071, 2.841e-06, -0.7072, 8.021e-05, 4.246e-07, -1.0, 0.03135, -0.004133, -0.9995, 0.698, -0.1871, -0.6913, 0.03135, -0.004133, -0.9995, 8.021e-05, 4.246e-07, -1.0, 8.021e-05, 4.246e-07, -1.0, 0.7072, 3.436e-06, -0.7071, 0.698, -0.1871, -0.6913, 0.9659, -0.2587, 3.612e-06, 0.698, -0.1871, -0.6913, 0.7072, 3.436e-06, -0.7071, 0.7072, 3.436e-06, -0.7071, 1.0, 4.525e-06, 3.84e-06, 0.9659, -0.2587, 3.612e-06, 0.6986, -0.1872, 0.6906, 0.9659, -0.2587, 3.612e-06, 1.0, 4.525e-06, 3.84e-06, 1.0, 4.525e-06, 3.84e-06, 0.7071, 1.733e-06, 0.7071, 0.6986, -0.1872, 0.6906, 0.03135, -0.004133, 0.9995, 0.6986, -0.1872, 0.6906, 0.7071, 1.733e-06, 0.7071, 0.7071, 1.733e-06, 0.7071, 7.483e-05, 1.473e-06, 1.0, 0.03135, -0.004133, 0.9995, -0.6909, -3.732e-05, 0.7229, 0.03135, -0.004133, 0.9995, 7.483e-05, 1.473e-06, 1.0, 7.483e-05, 1.473e-06, 1.0, -0.7071, 4.341e-06, 0.7071, -0.6909, -3.732e-05, 0.7229, -1.0, 7.112e-06, 0.002043, -0.6909, -3.732e-05, 0.7229, -0.7071, 4.341e-06, 0.7071, -0.7071, 4.341e-06, 0.7071, -1.0, 5.88e-06, -2.793e-06, -1.0, 7.112e-06, 0.002043, 0.0, -0.7071, 0.7071, 0.0, -9.447e-06, 1.0, 0.0, 6.099e-06, 1.0, 0.0, -0.7071, 0.7071, 0.0, 6.099e-06, 1.0, 0.0, -0.7071, 0.7071, 0.0, -1.0, -7.865e-06, 0.0, -0.7071, 0.7071, 0.0, -0.7071, 0.7071, 0.0, -1.0, -7.865e-06, 0.0, -0.7071, 0.7071, 0.0, -1.0, 7.64e-06, 0.0, -0.7071, -0.7071, 0.0, -1.0, -7.865e-06, 0.0, -1.0, 7.64e-06, 0.0, -0.7071, -0.7071, 0.0, -1.0, 7.64e-06, 0.0, -0.7071, -0.7071, 0.0, 6.099e-06, -1.0, 0.0, -0.7071, -0.7071, 0.0, -0.7071, -0.7071, 0.0, 6.099e-06, -1.0, 0.0, -0.7071, -0.7071, 0.0, -9.447e-06, -1.0, 0.0, 0.7071, -0.7071, 0.0, 6.099e-06, -1.0, 0.0, -9.447e-06, -1.0, 0.0, 0.7071, -0.7071, 0.0, -9.447e-06, -1.0, 0.0, 0.7071, -0.7071, 0.0, 1.0, 6.921e-06, 0.0, 0.7071, -0.7071, 0.0, 0.7071, -0.7071, 0.0, 1.0, 6.921e-06, 0.0, 0.7071, -0.7071, 0.0, 1.0, -8.379e-06, 0.0, 0.7071, 0.7071, 0.0, 1.0, 6.921e-06, 0.0, 1.0, -8.379e-06, 0.0, 0.7071, 0.7071, 0.0, 1.0, -8.379e-06, 0.0, 0.7071, 0.7071, 0.0, -9.447e-06, 1.0, 0.0, 0.7071, 0.7071, 0.0, 0.7071, 0.7071, 0.0, -9.447e-06, 1.0, 0.0, 0.7071, 0.7071, 0.0, 6.099e-06, 1.0, -1.0, 1.664e-07, 0.0, -1.0, -2.566e-07, 0.0, -1.0, 0.0, 0.0, -1.0, -2.659e-07, 0.0, -1.0, -2.566e-07, 0.0, -1.0, 1.664e-07, 0.0, -1.0, -2.659e-07, 0.0, -1.0, 1.664e-07, 0.0, -1.0, 2.447e-07, 0.0, -1.0, -2.659e-07, 0.0, -1.0, 2.447e-07, 0.0, -1.0, -2.133e-07, 0.0, -1.0, -2.133e-07, 0.0, -1.0, 2.447e-07, 0.0, -1.0, 3.849e-07, 0.0, -1.0, -2.133e-07, 0.0, -1.0, 3.849e-07, 0.0, -1.0, 0.0, 0.0, 0.0, 0.7071, 0.7071, 0.0, 5.935e-06, 1.0, 0.0, -9.529e-06, 1.0, 0.0, 0.7071, 0.7071, 0.0, -9.529e-06, 1.0, 0.0, 0.7071, 0.7071, 0.0, 1.0, -8.112e-06, 0.0, 0.7071, 0.7071, 0.0, 0.7071, 0.7071, 0.0, 1.0, -8.112e-06, 0.0, 0.7071, 0.7071, 0.0, 1.0, 7.249e-06, 0.0, 0.7071, -0.7071, 0.0, 1.0, -8.112e-06, 0.0, 1.0, 7.249e-06, 0.0, 0.7071, -0.7071, 0.0, 1.0, 7.249e-06, 0.0, 0.7071, -0.7071, 0.0, -9.344e-06, -1.0, 0.0, 0.7071, -0.7071, 0.0, 0.7071, -0.7071, 0.0, -9.344e-06, -1.0, 0.0, 0.7071, -0.7071, 0.0, 6.12e-06, -1.0, 0.0, -0.7071, -0.7071, 0.0, -9.344e-06, -1.0, 0.0, 6.12e-06, -1.0, 0.0, -0.7071, -0.7071, 0.0, 6.12e-06, -1.0, 0.0, -0.7071, -0.7071, 0.0, -1.0, 7.29e-06, 0.0, -0.7071, -0.7071, 0.0, -0.7071, -0.7071, 0.0, -1.0, 7.29e-06, 0.0, -0.7071, -0.7071, 0.0, -1.0, -8.173e-06, 0.0, -0.7071, 0.7071, 0.0, -1.0, 7.29e-06, 0.0, -1.0, -8.173e-06, 0.0, -0.7071, 0.7071, 0.0, -1.0, -8.173e-06, 0.0, -0.7071, 0.7071, 0.0, 5.935e-06, 1.0, 0.0, -0.7071, 0.7071, 0.0, -0.7071, 0.7071, 0.0, 5.935e-06, 1.0, 0.0, -0.7071, 0.7071, 0.0, -9.529e-06, 1.0, 1.0, 1.502e-08, 0.0, 1.0, 1.239e-07, 0.0, 1.0, 7.433e-07, 0.0, 1.0, -2.721e-08, 0.0, 1.0, 1.239e-07, 0.0, 1.0, 1.502e-08, 0.0, 1.0, -2.721e-08, 0.0, 1.0, 1.502e-08, 0.0, 1.0, -4.662e-09, 0.0, 1.0, -2.721e-08, 0.0, 1.0, -4.662e-09, 0.0, 1.0, -8.539e-08, 0.0, 1.0, -8.539e-08, 0.0, 1.0, -4.662e-09, 0.0, 1.0, 6.855e-08, 0.0, 1.0, -8.539e-08, 0.0, 1.0, 6.855e-08, 0.0, 1.0, -7.433e-07, 0.0, 0.7071, 0.0, 0.7071, 7.886e-06, 0.0, 1.0, -7.619e-06, 0.0, 1.0, 0.7071, 0.0, 0.7071, -7.619e-06, 0.0, 1.0, 0.7071, 0.0, 0.7071, 1.0, -3.295e-07, -7.434e-06, 0.7071, 0.0, 0.7071, 0.7071, 0.0, 0.7071, 1.0, -3.295e-07, -7.434e-06, 0.7071, 0.0, 0.7071, 1.0, -2.365e-07, 8.03e-06, 0.7071, -9.304e-08, -0.7071, 1.0, -3.295e-07, -7.434e-06, 1.0, -2.365e-07, 8.03e-06, 0.7071, -9.304e-08, -0.7071, 1.0, -2.365e-07, 8.03e-06, 0.7071, 0.0, -0.7071, -7.886e-06, 0.0, -1.0, 0.7071, -9.304e-08, -0.7071, 0.7071, 0.0, -0.7071, -7.886e-06, 0.0, -1.0, 0.7071, 0.0, -0.7071, 7.619e-06, 0.0, -1.0, -0.7071, 0.0, -0.7071, -7.886e-06, 0.0, -1.0, 7.619e-06, 0.0, -1.0, -0.7071, 0.0, -0.7071, 7.619e-06, 0.0, -1.0, -0.7071, 0.0, -0.7071, -1.0, -2.452e-07, 7.824e-06, -0.7071, 0.0, -0.7071, -0.7071, 0.0, -0.7071, -1.0, -2.452e-07, 7.824e-06, -0.7071, 0.0, -0.7071, -1.0, -1.76e-07, -7.639e-06, -0.7071, -6.924e-08, 0.7071, -1.0, -2.452e-07, 7.824e-06, -1.0, -1.76e-07, -7.639e-06, -0.7071, -6.924e-08, 0.7071, -1.0, -1.76e-07, -7.639e-06, -0.7071, 0.0, 0.7071, 7.886e-06, 0.0, 1.0, -0.7071, -6.924e-08, 0.7071, -0.7071, 0.0, 0.7071, 7.886e-06, 0.0, 1.0, -0.7071, 0.0, 0.7071, -7.619e-06, 0.0, 1.0, 0.7071, 0.0, 0.7071, 7.742e-06, 0.0, 1.0, -7.742e-06, 0.0, 1.0, 0.7071, 0.0, 0.7071, -7.742e-06, 0.0, 1.0, 0.7071, 0.0, 0.7071, 1.0, -4.215e-08, -7.783e-06, 0.7071, 0.0, 0.7071, 0.7071, 0.0, 0.7071, 1.0, -4.215e-08, -7.783e-06, 0.7071, 0.0, 0.7071, 1.0, -3.025e-08, 7.742e-06, 0.7071, -1.19e-08, -0.7071, 1.0, -4.215e-08, -7.783e-06, 1.0, -3.025e-08, 7.742e-06, 0.7071, -1.19e-08, -0.7071, 1.0, -3.025e-08, 7.742e-06, 0.7071, 0.0, -0.7071, -7.742e-06, 0.0, -1.0, 0.7071, -1.19e-08, -0.7071, 0.7071, 0.0, -0.7071, -7.742e-06, 0.0, -1.0, 0.7071, 0.0, -0.7071, 7.742e-06, 0.0, -1.0, -0.7071, 0.0, -0.7071, -7.742e-06, 0.0, -1.0, 7.742e-06, 0.0, -1.0, -0.7071, 0.0, -0.7071, 7.742e-06, 0.0, -1.0, -0.7071, 0.0, -0.7071, -1.0, 4.215e-08, 7.66e-06, -0.7071, 0.0, -0.7071, -0.7071, 0.0, -0.7071, -1.0, 4.215e-08, 7.66e-06, -0.7071, 0.0, -0.7071, -1.0, 3.025e-08, -7.804e-06, -0.7071, 1.19e-08, 0.7071, -1.0, 4.215e-08, 7.66e-06, -1.0, 3.025e-08, -7.804e-06, -0.7071, 1.19e-08, 0.7071, -1.0, 3.025e-08, -7.804e-06, -0.7071, 0.0, 0.7071, 7.742e-06, 0.0, 1.0, -0.7071, 1.19e-08, 0.7071, -0.7071, 0.0, 0.7071, 7.742e-06, 0.0, 1.0, -0.7071, 0.0, 0.7071, -7.742e-06, 0.0, 1.0, 1.0, 1.026e-07, 0.0, 1.0, 0.0, 0.0, 1.0, -1.026e-06, 0.0, 1.0, 1.026e-07, 0.0, 1.0, -1.026e-06, 0.0, 1.0, -2.654e-07, 0.0, 1.0, 1.026e-07, 0.0, 1.0, -2.654e-07, 0.0, 1.0, 7.238e-13, 0.0, 1.0, 1.026e-07, 0.0, 1.0, 7.238e-13, 0.0, 1.0, 4.706e-07, 0.0, 1.0, 1.026e-07, 0.0, 1.0, 4.706e-07, 0.0, 1.0, 1.539e-06, 0.0, 1.0, 1.026e-07, 0.0, 1.0, 1.539e-06, 0.0, 1.0, 0.0, 0.0, -1.0, 2.478e-07, 0.0, -1.0, 1.274e-06, 0.0, -1.0, 1.487e-06, 0.0, -1.0, 2.478e-07, 0.0, -1.0, -2.488e-08, 0.0, -1.0, 1.274e-06, 0.0, -1.0, 2.478e-07, 0.0, -1.0, -2.195e-12, 0.0, -1.0, -2.488e-08, 0.0, -1.0, 2.478e-07, 0.0, -1.0, 2.487e-08, 0.0, -1.0, -2.195e-12, 0.0, -1.0, 2.478e-07, 0.0, -1.0, -1.026e-06, 0.0, -1.0, 2.487e-08, 0.0, -1.0, 2.478e-07, 0.0, -1.0, 0.0, 0.0, -1.0, -1.026e-06, 0.0, 0.0, 1.0, 1.088e-07, 0.0, 1.0, 3.716e-07, 0.0, 1.0, -6.635e-08, 0.0, 1.0, 1.088e-07, 0.0, 1.0, -6.635e-08, 0.0, 1.0, -5.131e-08, 0.0, 1.0, 1.088e-07, 0.0, 1.0, -5.131e-08, 0.0, 1.0, 0.0, 0.0, 1.0, 1.088e-07, 0.0, 1.0, 0.0, 0.0, 1.0, -1.026e-07, 0.0, 1.0, 1.088e-07, 0.0, 1.0, -1.026e-07, 0.0, 1.0, -1.327e-07, 0.0, 1.0, 1.088e-07, 0.0, 1.0, -1.327e-07, 0.0, 1.0, 7.433e-07, 0.0, -1.0, 0.0, 0.0, -1.0, 0.0, 0.0, -1.0, 0.0, 0.0, -1.0, 0.0, 0.0, -1.0, 0.0, 0.0, -1.0, 0.0, 0.0, -1.0, 0.0, 0.0, -1.0, 0.0, 0.0, -1.0, 0.0, 0.0, -1.0, 0.0, 0.0, -1.0, 0.0, 0.0, -1.0, 0.0, 0.0, -1.0, 0.0, 0.0, -1.0, 0.0, 0.0, -1.0, 0.0, 0.0, -1.0, 0.0, 0.0, -1.0, 0.0, 0.0, -1.0, 0.0, 0.0, 1.0, 0.0, 0.0, 1.0, 0.0, 0.0, 1.0, 0.0, 0.0, 1.0, 0.0, 0.0, 1.0, 0.0, 0.0, 1.0, 0.0, 0.0, 1.0, 0.0, 0.0, 1.0, 0.0, 0.0, 1.0, 0.0, 0.0, 1.0, 0.0, 0.0, 1.0, 0.0, 0.0, 1.0, 0.0, 0.0, 1.0, 0.0, 0.0, 1.0, 0.0, 0.0, 1.0, 0.0, 0.0, 1.0, 0.0, 0.0, 1.0, 0.0, 0.0, 1.0, 0.0, 0.0, -1.0, 0.0, 0.0, -1.0, 0.0, 0.0, -1.0, 0.0, 0.0, -1.0, 0.0, 0.0, -1.0, 0.0, 0.0, -1.0, 0.0, 0.0, -1.0, 0.0, 0.0, -1.0, 0.0, 0.0, -1.0, 0.0, 0.0, -1.0, 0.0, 0.0, -1.0, 0.0, 0.0, -1.0, 0.0, 0.0, -1.0, 0.0, 0.0, -1.0, 0.0, 0.0, -1.0, 0.0, 0.0, -1.0, 0.0, 0.0, -1.0, 0.0, 0.0, -1.0, 0.0])] * 3)])

# ---- objects
ob_parts_1unit_s_piece_01_mesh_0 = bpy.data.objects.new('parts.1unit_s-piece_01-Mesh[0]', me_rsrc_world_prop_clockworks_pipes_parts_1unit_s_piece_01_mesh_0)

# ---- transforms, parenting, visibility, modifiers, constraints
ob_parts_1unit_s_piece_01_mesh_0.location = (0.0, 0.0, 0.0)
ob_parts_1unit_s_piece_01_mesh_0.rotation_mode = 'QUATERNION'
ob_parts_1unit_s_piece_01_mesh_0.rotation_quaternion = (0.7071, -0.7071, -1.57e-16, -9.358e-24)
_m = ob_parts_1unit_s_piece_01_mesh_0.modifiers.new('Weighted Normal', 'WEIGHTED_NORMAL')
_m.keep_sharp = True

# ---- collection membership
scene.collection.objects.link(ob_parts_1unit_s_piece_01_mesh_0)

# ---- scene / render settings (as saved in the file)
scene.frame_start = 1; scene.frame_end = 250; scene.frame_set(1)
scene.render.engine = 'BLENDER_EEVEE_NEXT'
scene.cycles.sampling_pattern = 'TABULATED_SOBOL'
scene.cycles.use_light_tree = False
scene.view_settings.view_transform = 'Filmic'
bpy.context.view_layer.update()

# ---- added for rendering (the .blend has no active camera and no usable light): camera, sun
cam_auto = bpy.data.cameras.new('AutoCamera')
cam_auto.lens = 50.0
cam_auto.sensor_width = 36.0
cam_auto.clip_end = 1000.0
ob_auto_camera = bpy.data.objects.new('AutoCamera', cam_auto)
scene.collection.objects.link(ob_auto_camera)
ob_auto_camera.location = (7.41206, -7.09448, 2.22957)
ob_auto_camera.rotation_euler = (1.09748, -7.21219e-08, 0.694738)
scene.camera = ob_auto_camera
light_auto_sun = bpy.data.lights.new('AutoSun', 'SUN')
light_auto_sun.energy = 3.0
light_auto_sun.angle = 0.0523599
ob_auto_sun = bpy.data.objects.new('AutoSun', light_auto_sun)
scene.collection.objects.link(ob_auto_sun)
ob_auto_sun.rotation_euler = (0.872665, 0.174533, 0.523599)
bpy.context.view_layer.update()
